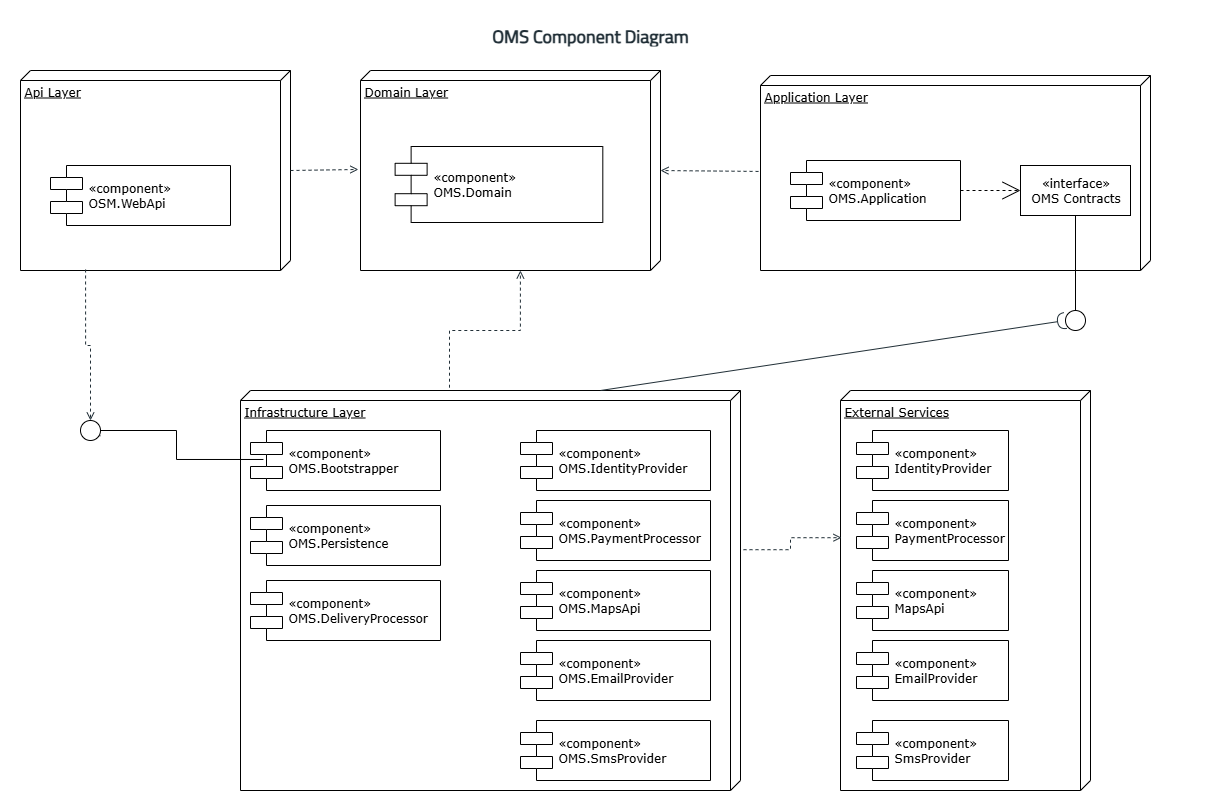

The diagram above was exported from draw.io. Its source (the exported page's mxGraphModel, read from the mxfile embedded in the PNG):
<mxGraphModel dx="1426" dy="1612" grid="1" gridSize="10" guides="1" tooltips="1" connect="1" arrows="1" fold="1" page="1" pageScale="1" pageWidth="1169" pageHeight="827" background="none" math="0" shadow="0">
  <root>
    <mxCell id="0" />
    <mxCell id="1" parent="0" />
    <mxCell id="39150e848f15840c-2" value="Application Layer" style="verticalAlign=top;align=left;spacingTop=8;spacingLeft=2;spacingRight=12;shape=cube;size=10;direction=south;fontStyle=4;html=1;rounded=0;shadow=0;comic=0;labelBackgroundColor=none;strokeWidth=1;fontFamily=Verdana;fontSize=12" parent="1" vertex="1">
      <mxGeometry x="820" y="35" width="390" height="195" as="geometry" />
    </mxCell>
    <mxCell id="39150e848f15840c-7" value="&lt;div&gt;&lt;span style=&quot;text-align: center;&quot;&gt;«component»&lt;/span&gt;&lt;/div&gt;OMS.Application" style="shape=component;align=left;spacingLeft=36;rounded=0;shadow=0;comic=0;labelBackgroundColor=none;strokeWidth=1;fontFamily=Verdana;fontSize=12;html=1;" parent="1" vertex="1">
      <mxGeometry x="850" y="120" width="170" height="60" as="geometry" />
    </mxCell>
    <mxCell id="39150e848f15840c-8" value="«interface»&lt;br&gt;OMS Contracts" style="html=1;rounded=0;shadow=0;comic=0;labelBackgroundColor=none;strokeWidth=1;fontFamily=Verdana;fontSize=12;align=center;" parent="1" vertex="1">
      <mxGeometry x="1080" y="125" width="110" height="50" as="geometry" />
    </mxCell>
    <mxCell id="39150e848f15840c-16" style="edgeStyle=orthogonalEdgeStyle;rounded=0;html=1;dashed=1;labelBackgroundColor=none;startArrow=none;startFill=0;startSize=8;endArrow=open;endFill=0;endSize=16;fontFamily=Verdana;fontSize=12;" parent="1" source="39150e848f15840c-7" edge="1">
      <mxGeometry relative="1" as="geometry">
        <mxPoint x="1080" y="150" as="targetPoint" />
      </mxGeometry>
    </mxCell>
    <mxCell id="DXH-xvonC6lHUJ-U53BA-47" value="" style="group" vertex="1" connectable="0" parent="1">
      <mxGeometry x="80" y="80" width="270" height="150" as="geometry" />
    </mxCell>
    <mxCell id="DXH-xvonC6lHUJ-U53BA-45" value="Api Layer" style="verticalAlign=top;align=left;spacingTop=8;spacingLeft=2;spacingRight=12;shape=cube;size=10;direction=south;fontStyle=4;html=1;rounded=0;shadow=0;comic=0;labelBackgroundColor=none;strokeWidth=1;fontFamily=Verdana;fontSize=12" vertex="1" parent="DXH-xvonC6lHUJ-U53BA-47">
      <mxGeometry y="-50" width="270" height="200" as="geometry" />
    </mxCell>
    <mxCell id="DXH-xvonC6lHUJ-U53BA-46" value="&lt;div&gt;&lt;span style=&quot;text-align: center;&quot;&gt;«component»&lt;/span&gt;&lt;br style=&quot;text-align: center;&quot;&gt;&lt;span style=&quot;background-color: transparent; color: light-dark(rgb(0, 0, 0), rgb(255, 255, 255));&quot;&gt;OSM.WebApi&lt;/span&gt;&lt;/div&gt;" style="shape=component;align=left;spacingLeft=36;rounded=0;shadow=0;comic=0;labelBackgroundColor=none;strokeWidth=1;fontFamily=Verdana;fontSize=12;html=1;" vertex="1" parent="DXH-xvonC6lHUJ-U53BA-47">
      <mxGeometry x="30" y="45" width="180" height="60" as="geometry" />
    </mxCell>
    <mxCell id="DXH-xvonC6lHUJ-U53BA-48" value="" style="group;rotation=90;" vertex="1" connectable="0" parent="1">
      <mxGeometry x="350" y="30" width="300" height="200" as="geometry" />
    </mxCell>
    <mxCell id="39150e848f15840c-3" value="Domain Layer" style="verticalAlign=top;align=left;spacingTop=8;spacingLeft=2;spacingRight=12;shape=cube;size=10;direction=south;fontStyle=4;html=1;rounded=0;shadow=0;comic=0;labelBackgroundColor=none;strokeWidth=1;fontFamily=Verdana;fontSize=12" parent="DXH-xvonC6lHUJ-U53BA-48" vertex="1">
      <mxGeometry x="70" width="300" height="200" as="geometry" />
    </mxCell>
    <mxCell id="39150e848f15840c-10" value="&lt;div&gt;&lt;span style=&quot;text-align: center;&quot;&gt;«component»&lt;/span&gt;&lt;/div&gt;OMS.Domain" style="shape=component;align=left;spacingLeft=36;rounded=0;shadow=0;comic=0;labelBackgroundColor=none;strokeWidth=1;fontFamily=Verdana;fontSize=12;html=1;" parent="DXH-xvonC6lHUJ-U53BA-48" vertex="1">
      <mxGeometry x="104.61538461538461" y="76" width="207.69230769230768" height="76" as="geometry" />
    </mxCell>
    <mxCell id="DXH-xvonC6lHUJ-U53BA-56" value="" style="group" vertex="1" connectable="0" parent="1">
      <mxGeometry x="300" y="350" width="500" height="400" as="geometry" />
    </mxCell>
    <mxCell id="39150e848f15840c-1" value="Infrastructure Layer" style="verticalAlign=top;align=left;spacingTop=8;spacingLeft=2;spacingRight=12;shape=cube;size=10;direction=south;fontStyle=4;html=1;rounded=0;shadow=0;comic=0;labelBackgroundColor=none;strokeWidth=1;fontFamily=Verdana;fontSize=12" parent="DXH-xvonC6lHUJ-U53BA-56" vertex="1">
      <mxGeometry width="500" height="400" as="geometry" />
    </mxCell>
    <mxCell id="39150e848f15840c-5" value="&lt;div&gt;&lt;span style=&quot;text-align: center;&quot;&gt;«component»&lt;/span&gt;&lt;/div&gt;OMS.Bootstrapper" style="shape=component;align=left;spacingLeft=36;rounded=0;shadow=0;comic=0;labelBackgroundColor=none;strokeWidth=1;fontFamily=Verdana;fontSize=12;html=1;" parent="DXH-xvonC6lHUJ-U53BA-56" vertex="1">
      <mxGeometry x="10" y="40" width="190" height="60" as="geometry" />
    </mxCell>
    <mxCell id="DXH-xvonC6lHUJ-U53BA-49" value="&lt;div&gt;&lt;span style=&quot;text-align: center;&quot;&gt;«component»&lt;/span&gt;&lt;/div&gt;OMS.Persistence" style="shape=component;align=left;spacingLeft=36;rounded=0;shadow=0;comic=0;labelBackgroundColor=none;strokeWidth=1;fontFamily=Verdana;fontSize=12;html=1;" vertex="1" parent="DXH-xvonC6lHUJ-U53BA-56">
      <mxGeometry x="10" y="115" width="190" height="60" as="geometry" />
    </mxCell>
    <mxCell id="DXH-xvonC6lHUJ-U53BA-50" value="&lt;div&gt;&lt;span style=&quot;text-align: center;&quot;&gt;«component»&lt;/span&gt;&lt;/div&gt;OMS.DeliveryProcessor" style="shape=component;align=left;spacingLeft=36;rounded=0;shadow=0;comic=0;labelBackgroundColor=none;strokeWidth=1;fontFamily=Verdana;fontSize=12;html=1;" vertex="1" parent="DXH-xvonC6lHUJ-U53BA-56">
      <mxGeometry x="10" y="190" width="190" height="60" as="geometry" />
    </mxCell>
    <mxCell id="DXH-xvonC6lHUJ-U53BA-51" value="&lt;div&gt;&lt;span style=&quot;text-align: center;&quot;&gt;«component»&lt;/span&gt;&lt;/div&gt;OMS.IdentityProvider" style="shape=component;align=left;spacingLeft=36;rounded=0;shadow=0;comic=0;labelBackgroundColor=none;strokeWidth=1;fontFamily=Verdana;fontSize=12;html=1;" vertex="1" parent="DXH-xvonC6lHUJ-U53BA-56">
      <mxGeometry x="280" y="40" width="190" height="60" as="geometry" />
    </mxCell>
    <mxCell id="DXH-xvonC6lHUJ-U53BA-52" value="&lt;div&gt;&lt;span style=&quot;text-align: center;&quot;&gt;«component»&lt;/span&gt;&lt;/div&gt;OMS.MapsApi" style="shape=component;align=left;spacingLeft=36;rounded=0;shadow=0;comic=0;labelBackgroundColor=none;strokeWidth=1;fontFamily=Verdana;fontSize=12;html=1;" vertex="1" parent="DXH-xvonC6lHUJ-U53BA-56">
      <mxGeometry x="280" y="180" width="190" height="60" as="geometry" />
    </mxCell>
    <mxCell id="DXH-xvonC6lHUJ-U53BA-53" value="&lt;div&gt;&lt;span style=&quot;text-align: center;&quot;&gt;«component»&lt;/span&gt;&lt;/div&gt;OMS.PaymentProcessor" style="shape=component;align=left;spacingLeft=36;rounded=0;shadow=0;comic=0;labelBackgroundColor=none;strokeWidth=1;fontFamily=Verdana;fontSize=12;html=1;" vertex="1" parent="DXH-xvonC6lHUJ-U53BA-56">
      <mxGeometry x="280" y="110" width="190" height="60" as="geometry" />
    </mxCell>
    <mxCell id="DXH-xvonC6lHUJ-U53BA-54" value="&lt;div&gt;&lt;span style=&quot;text-align: center;&quot;&gt;«component»&lt;/span&gt;&lt;/div&gt;OMS.EmailProvider" style="shape=component;align=left;spacingLeft=36;rounded=0;shadow=0;comic=0;labelBackgroundColor=none;strokeWidth=1;fontFamily=Verdana;fontSize=12;html=1;" vertex="1" parent="DXH-xvonC6lHUJ-U53BA-56">
      <mxGeometry x="280" y="250" width="190" height="60" as="geometry" />
    </mxCell>
    <mxCell id="DXH-xvonC6lHUJ-U53BA-55" value="&lt;div&gt;&lt;span style=&quot;text-align: center;&quot;&gt;«component»&lt;/span&gt;&lt;/div&gt;OMS.SmsProvider" style="shape=component;align=left;spacingLeft=36;rounded=0;shadow=0;comic=0;labelBackgroundColor=none;strokeWidth=1;fontFamily=Verdana;fontSize=12;html=1;" vertex="1" parent="DXH-xvonC6lHUJ-U53BA-56">
      <mxGeometry x="280" y="330" width="190" height="60" as="geometry" />
    </mxCell>
    <mxCell id="DXH-xvonC6lHUJ-U53BA-58" value="" style="ellipse;whiteSpace=wrap;html=1;rounded=0;shadow=0;comic=0;labelBackgroundColor=none;strokeWidth=1;fontFamily=Verdana;fontSize=12;align=center;" vertex="1" parent="1">
      <mxGeometry x="1125" y="270" width="20" height="20" as="geometry" />
    </mxCell>
    <mxCell id="DXH-xvonC6lHUJ-U53BA-59" style="edgeStyle=elbowEdgeStyle;rounded=0;html=1;labelBackgroundColor=none;startArrow=none;startFill=0;startSize=8;endArrow=none;endFill=0;endSize=16;fontFamily=Verdana;fontSize=12;" edge="1" parent="1" source="DXH-xvonC6lHUJ-U53BA-58">
      <mxGeometry relative="1" as="geometry">
        <mxPoint x="1135" y="175" as="targetPoint" />
      </mxGeometry>
    </mxCell>
    <mxCell id="DXH-xvonC6lHUJ-U53BA-68" value="" style="html=1;labelBackgroundColor=#ffffff;jettySize=auto;orthogonalLoop=1;fontSize=14;rounded=0;jumpStyle=gap;edgeStyle=orthogonalEdgeStyle;startArrow=none;endArrow=open;dashed=1;strokeWidth=1;strokeColor=#212f37;fontFamily=Titillium Web;fontColor=#212f37;elbow=vertical;entryX=0.495;entryY=1.007;entryDx=0;entryDy=0;entryPerimeter=0;" edge="1" parent="1" source="DXH-xvonC6lHUJ-U53BA-45" target="39150e848f15840c-3">
      <mxGeometry width="48" height="48" relative="1" as="geometry">
        <mxPoint x="430" y="98" as="sourcePoint" />
        <mxPoint x="417.88225099390854" y="130" as="targetPoint" />
      </mxGeometry>
    </mxCell>
    <mxCell id="DXH-xvonC6lHUJ-U53BA-69" value="" style="html=1;labelBackgroundColor=#ffffff;jettySize=auto;orthogonalLoop=1;fontSize=14;rounded=0;jumpStyle=gap;edgeStyle=orthogonalEdgeStyle;startArrow=none;endArrow=open;dashed=1;strokeWidth=1;strokeColor=#212f37;fontFamily=Titillium Web;fontColor=#212f37;elbow=vertical;exitX=0.492;exitY=1.005;exitDx=0;exitDy=0;exitPerimeter=0;" edge="1" parent="1" source="39150e848f15840c-2" target="39150e848f15840c-3">
      <mxGeometry width="48" height="48" relative="1" as="geometry">
        <mxPoint x="810" y="170" as="sourcePoint" />
        <mxPoint x="798" y="120" as="targetPoint" />
      </mxGeometry>
    </mxCell>
    <mxCell id="DXH-xvonC6lHUJ-U53BA-70" value="" style="html=1;labelBackgroundColor=#ffffff;jettySize=auto;orthogonalLoop=1;fontSize=14;rounded=0;jumpStyle=gap;edgeStyle=orthogonalEdgeStyle;startArrow=none;endArrow=open;dashed=1;strokeWidth=1;strokeColor=#212f37;fontFamily=Titillium Web;fontColor=#212f37;elbow=vertical;entryX=1;entryY=0.467;entryDx=0;entryDy=0;entryPerimeter=0;exitX=-0.007;exitY=0.582;exitDx=0;exitDy=0;exitPerimeter=0;" edge="1" parent="1" source="39150e848f15840c-1" target="39150e848f15840c-3">
      <mxGeometry width="48" height="48" relative="1" as="geometry">
        <mxPoint x="580" y="340" as="sourcePoint" />
        <mxPoint x="808" y="330" as="targetPoint" />
      </mxGeometry>
    </mxCell>
    <mxCell id="DXH-xvonC6lHUJ-U53BA-78" value="" style="html=1;labelBackgroundColor=#ffffff;jettySize=auto;orthogonalLoop=1;fontSize=14;rounded=0;jumpStyle=gap;edgeStyle=orthogonalEdgeStyle;startArrow=none;endArrow=open;dashed=1;strokeWidth=1;strokeColor=#212f37;fontFamily=Titillium Web;fontColor=#212f37;elbow=vertical;exitX=0.995;exitY=0.759;exitDx=0;exitDy=0;exitPerimeter=0;" edge="1" parent="1" source="DXH-xvonC6lHUJ-U53BA-99">
      <mxGeometry width="48" height="48" relative="1" as="geometry">
        <mxPoint x="191" y="227" as="sourcePoint" />
        <mxPoint x="145" y="400" as="targetPoint" />
      </mxGeometry>
    </mxCell>
    <mxCell id="DXH-xvonC6lHUJ-U53BA-82" value="" style="group" vertex="1" connectable="0" parent="1">
      <mxGeometry x="860" y="350" width="400" height="400" as="geometry" />
    </mxCell>
    <mxCell id="DXH-xvonC6lHUJ-U53BA-83" value="External Services" style="verticalAlign=top;align=left;spacingTop=8;spacingLeft=2;spacingRight=12;shape=cube;size=10;direction=south;fontStyle=4;html=1;rounded=0;shadow=0;comic=0;labelBackgroundColor=none;strokeWidth=1;fontFamily=Verdana;fontSize=12" vertex="1" parent="DXH-xvonC6lHUJ-U53BA-82">
      <mxGeometry x="40" width="250" height="399.9999999999999" as="geometry" />
    </mxCell>
    <mxCell id="DXH-xvonC6lHUJ-U53BA-87" value="&lt;div&gt;&lt;span style=&quot;text-align: center;&quot;&gt;«component»&lt;/span&gt;&lt;/div&gt;IdentityProvider" style="shape=component;align=left;spacingLeft=36;rounded=0;shadow=0;comic=0;labelBackgroundColor=none;strokeWidth=1;fontFamily=Verdana;fontSize=12;html=1;" vertex="1" parent="DXH-xvonC6lHUJ-U53BA-82">
      <mxGeometry x="56" y="40" width="152" height="59.999999999999986" as="geometry" />
    </mxCell>
    <mxCell id="DXH-xvonC6lHUJ-U53BA-88" value="&lt;div&gt;&lt;span style=&quot;text-align: center;&quot;&gt;«component»&lt;/span&gt;&lt;/div&gt;MapsApi" style="shape=component;align=left;spacingLeft=36;rounded=0;shadow=0;comic=0;labelBackgroundColor=none;strokeWidth=1;fontFamily=Verdana;fontSize=12;html=1;" vertex="1" parent="DXH-xvonC6lHUJ-U53BA-82">
      <mxGeometry x="56" y="179.99999999999994" width="152" height="59.999999999999986" as="geometry" />
    </mxCell>
    <mxCell id="DXH-xvonC6lHUJ-U53BA-89" value="&lt;div&gt;&lt;span style=&quot;text-align: center;&quot;&gt;«component»&lt;/span&gt;&lt;/div&gt;PaymentProcessor" style="shape=component;align=left;spacingLeft=36;rounded=0;shadow=0;comic=0;labelBackgroundColor=none;strokeWidth=1;fontFamily=Verdana;fontSize=12;html=1;" vertex="1" parent="DXH-xvonC6lHUJ-U53BA-82">
      <mxGeometry x="56" y="109.99999999999997" width="152" height="59.999999999999986" as="geometry" />
    </mxCell>
    <mxCell id="DXH-xvonC6lHUJ-U53BA-90" value="&lt;div&gt;&lt;span style=&quot;text-align: center;&quot;&gt;«component»&lt;/span&gt;&lt;/div&gt;EmailProvider" style="shape=component;align=left;spacingLeft=36;rounded=0;shadow=0;comic=0;labelBackgroundColor=none;strokeWidth=1;fontFamily=Verdana;fontSize=12;html=1;" vertex="1" parent="DXH-xvonC6lHUJ-U53BA-82">
      <mxGeometry x="56" y="249.99999999999997" width="152" height="59.999999999999986" as="geometry" />
    </mxCell>
    <mxCell id="DXH-xvonC6lHUJ-U53BA-91" value="&lt;div&gt;&lt;span style=&quot;text-align: center;&quot;&gt;«component»&lt;/span&gt;&lt;/div&gt;SmsProvider" style="shape=component;align=left;spacingLeft=36;rounded=0;shadow=0;comic=0;labelBackgroundColor=none;strokeWidth=1;fontFamily=Verdana;fontSize=12;html=1;" vertex="1" parent="DXH-xvonC6lHUJ-U53BA-82">
      <mxGeometry x="56" y="329.9999999999999" width="152" height="59.999999999999986" as="geometry" />
    </mxCell>
    <mxCell id="DXH-xvonC6lHUJ-U53BA-93" value="" style="html=1;labelBackgroundColor=#ffffff;jettySize=auto;orthogonalLoop=1;fontSize=14;rounded=0;jumpStyle=gap;edgeStyle=orthogonalEdgeStyle;startArrow=none;endArrow=open;dashed=1;strokeWidth=1;strokeColor=#212f37;fontFamily=Titillium Web;fontColor=#212f37;elbow=vertical;entryX=0.368;entryY=0.996;entryDx=0;entryDy=0;entryPerimeter=0;exitX=0.398;exitY=-0.006;exitDx=0;exitDy=0;exitPerimeter=0;" edge="1" parent="1" source="39150e848f15840c-1" target="DXH-xvonC6lHUJ-U53BA-83">
      <mxGeometry width="48" height="48" relative="1" as="geometry">
        <mxPoint x="690" y="488" as="sourcePoint" />
        <mxPoint x="738" y="440" as="targetPoint" />
      </mxGeometry>
    </mxCell>
    <mxCell id="DXH-xvonC6lHUJ-U53BA-94" style="edgeStyle=elbowEdgeStyle;rounded=0;html=1;labelBackgroundColor=none;startArrow=none;startFill=0;startSize=8;endArrow=none;endFill=0;endSize=16;fontFamily=Verdana;fontSize=12;exitX=0.5;exitY=0.5;exitDx=0;exitDy=0;exitPerimeter=0;entryX=0.068;entryY=0.483;entryDx=0;entryDy=0;entryPerimeter=0;" edge="1" parent="1" source="DXH-xvonC6lHUJ-U53BA-99" target="39150e848f15840c-5">
      <mxGeometry relative="1" as="geometry">
        <mxPoint x="380" y="420" as="targetPoint" />
        <mxPoint x="170" y="420" as="sourcePoint" />
      </mxGeometry>
    </mxCell>
    <mxCell id="DXH-xvonC6lHUJ-U53BA-100" value="" style="html=1;labelBackgroundColor=#ffffff;jettySize=auto;orthogonalLoop=1;fontSize=14;rounded=0;jumpStyle=gap;edgeStyle=orthogonalEdgeStyle;startArrow=none;endArrow=open;dashed=1;strokeWidth=1;strokeColor=#212f37;fontFamily=Titillium Web;fontColor=#212f37;elbow=vertical;exitX=0.995;exitY=0.759;exitDx=0;exitDy=0;exitPerimeter=0;" edge="1" parent="1" source="DXH-xvonC6lHUJ-U53BA-45" target="DXH-xvonC6lHUJ-U53BA-99">
      <mxGeometry width="48" height="48" relative="1" as="geometry">
        <mxPoint x="145" y="229" as="sourcePoint" />
        <mxPoint x="145" y="400" as="targetPoint" />
      </mxGeometry>
    </mxCell>
    <mxCell id="DXH-xvonC6lHUJ-U53BA-99" value="" style="ellipse;whiteSpace=wrap;html=1;rounded=0;shadow=0;comic=0;labelBackgroundColor=none;strokeWidth=1;fontFamily=Verdana;fontSize=12;align=center;" vertex="1" parent="1">
      <mxGeometry x="140" y="380" width="20" height="20" as="geometry" />
    </mxCell>
    <mxCell id="DXH-xvonC6lHUJ-U53BA-103" value="" style="rounded=0;orthogonalLoop=1;jettySize=auto;html=1;endArrow=halfCircle;endFill=0;endSize=6;strokeWidth=1;sketch=0;fontSize=12;curved=1;strokeColor=#212f37;fontFamily=Titillium Web;fontColor=#212f37;elbow=vertical;entryX=0;entryY=0.5;entryDx=0;entryDy=0;" edge="1" target="DXH-xvonC6lHUJ-U53BA-58" parent="1">
      <mxGeometry relative="1" as="geometry">
        <mxPoint x="660" y="350" as="sourcePoint" />
      </mxGeometry>
    </mxCell>
    <mxCell id="DXH-xvonC6lHUJ-U53BA-104" value="" style="ellipse;whiteSpace=wrap;html=1;align=center;aspect=fixed;fillColor=none;strokeColor=none;resizable=0;perimeter=centerPerimeter;rotatable=0;allowArrows=0;points=[];outlineConnect=1;strokeWidth=2;fontFamily=Titillium Web;fontSize=18;fontColor=#212f37;" vertex="1" parent="1">
      <mxGeometry x="800" y="270" width="10" height="10" as="geometry" />
    </mxCell>
    <UserObject label="&lt;b&gt;OMS Component Diagram&lt;/b&gt;" placeholders="1" id="DXH-xvonC6lHUJ-U53BA-112">
      <mxCell style="text;html=1;strokeColor=none;fillColor=none;align=center;verticalAlign=middle;whiteSpace=wrap;overflow=hidden;fontFamily=Titillium Web;fontSize=18;fontColor=#212f37;" vertex="1" parent="1">
        <mxGeometry x="520" y="-20" width="260" height="30" as="geometry" />
      </mxCell>
    </UserObject>
  </root>
</mxGraphModel>